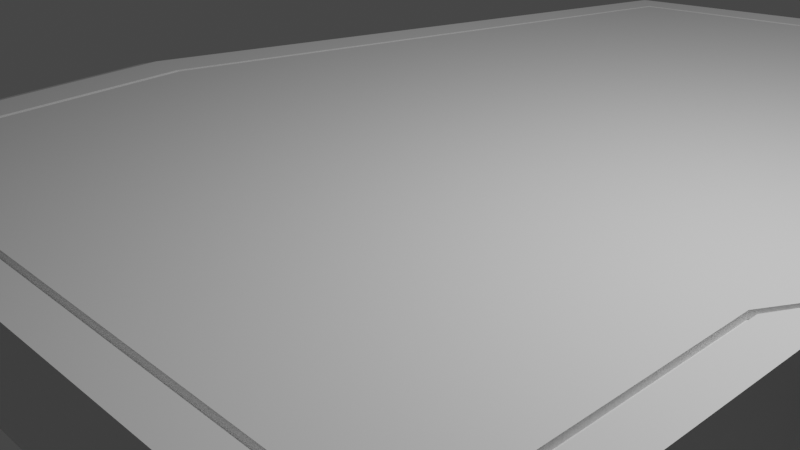 # Source: sidewalkCurbCurve.blend  (saved by Blender 3.6.11; exported with 4.5.12 LTS)
import bpy
from mathutils import Matrix  # noqa: F401  (used for matrix-valued properties, if any)

bpy.ops.wm.read_factory_settings(use_empty=True)
scene = bpy.context.scene
scene.name = 'Scene'

# ---- collections
col_collection = bpy.data.collections.new('Collection'); scene.collection.children.link(col_collection)

# ---- materials (node trees are filled in below, after node groups)
mat_material_001 = bpy.data.materials.new('Material.001')
mat_material_001.alpha_threshold = 0.0
mat_material_001.use_transparent_shadow = False
mat_material_001.roughness = 0.5
mat_material_001.line_color = (0.0, 0.0, 0.0, 1.0)

# ---- material node trees
mat_material_001.use_nodes = True; mat_material_001.node_tree.nodes.clear()
_N = mat_material_001.node_tree.nodes; _L = mat_material_001.node_tree.links
n0 = _N.new('ShaderNodeOutputMaterial'); n0.name = 'Material Output'; n0.location = (300, 300)
n1 = _N.new('ShaderNodeBsdfPrincipled'); n1.name = 'Principled BSDF'; n1.location = (10, 300)
n1.distribution = 'GGX'
n1.subsurface_method = 'RANDOM_WALK_SKIN'
n1.inputs[3].default_value = 1.45
n1.inputs[27].default_value = (0.0, 0.0, 0.0, 1.0)
n1.inputs[28].default_value = 1.0
_L.new(n1.outputs[0], n0.inputs[0])
n0.is_active_output = True

# ---- world
world_world = bpy.data.worlds.new('World'); scene.world = world_world
world_world.use_nodes = True; world_world.node_tree.nodes.clear()
_N = world_world.node_tree.nodes; _L = world_world.node_tree.links
n0 = _N.new('ShaderNodeOutputWorld'); n0.name = 'World Output'; n0.location = (300, 300)
n1 = _N.new('ShaderNodeBackground'); n1.name = 'Background'; n1.location = (10, 300)
n1.inputs[0].default_value = (0.05088, 0.05088, 0.05088, 1.0)
_L.new(n1.outputs[0], n0.inputs[0])
n0.is_active_output = True
world_world.color = (0.05088, 0.05088, 0.05088)
world_world.use_sun_shadow = False
world_world.sun_shadow_jitter_overblur = 0.0

# ---- cameras
cam_camera = bpy.data.cameras.new('Camera')
cam_camera.clip_end = 100.0
cam_camera.ortho_scale = 7.314

# ---- lights
light_light = bpy.data.lights.new('Light', 'POINT')
light_light.transmission_factor = 0.0
light_light.energy = 1000.0
light_light.shadow_soft_size = 0.1
light_light.shadow_maximum_resolution = 0.006
light_light.use_absolute_resolution = True

# ---- meshes
me_cube_001 = bpy.data.meshes.new('Cube.001')
me_cube_001.from_pydata([(0.894, -0.894, 1.0), (1.0, -1.0, -1.0), (-0.894, -0.894, 1.0), (-1.0, -1.0, -1.0), (1.0, -1.0, 1.0), (-1.0, -1.0, 1.0), (0.8771, -0.8771, 0.8638), (-0.8771, -0.8771, 0.8638), (0.894, -0.894, 0.8638), (-0.894, -0.894, 0.8638), (0.8771, -0.8771, 1.007), (-0.8771, -0.8771, 1.007), (-1.177, -1.0, -0.991), (-1.177, -1.0, 0.1122), (-1.231, -1.0, -0.9893), (-1.231, -1.0, -0.5784), (-1.088, -1.0, 0.7898), (-1.088, -1.0, -0.9955), (-1.133, -1.0, 0.5079), (-1.133, -1.0, -0.9933), (-1.204, -1.0, -0.2015), (-1.204, -1.0, -0.9902), (-1.237, -1.0, -0.9903), (-1.237, -1.0, -0.6785), (-1.0, 0.0, -1.0), (1.0, 0.0, 1.0), (-1.0, 0.0, 1.0), (1.0, 0.0, -1.0), (0.894, 0.0, 1.0), (-0.894, 0.0, 1.0), (0.894, 0.0, 0.8638), (-0.894, 0.0, 0.8638), (0.8771, 0.0, 0.8638), (-0.8771, 0.0, 0.8638), (0.8771, 0.0, 1.007), (-0.8771, 0.0, 1.007), (-1.177, 0.0, -0.991), (-1.177, 0.0, 0.1122), (-1.231, 0.0, -0.9893), (-1.231, 0.0, -0.5784), (-1.088, 0.0, 0.7898), (-1.088, 0.0, -0.9955), (-1.133, 0.0, 0.5079), (-1.133, 0.0, -0.9933), (-1.204, 0.0, -0.9902), (-1.204, 0.0, -0.2015), (-1.237, 0.0, -0.9903), (-1.237, 0.0, -0.6785), (2.028, 0.1234, -1.013), (2.027, 2.219, -1.013), (2.028, 0.1234, 0.9865), (2.027, 2.219, 0.9865), (1.057, 2.211, 0.9865), (1.073, 0.1154, -1.013), (1.058, 2.1, 0.9865), (1.911, 2.107, 0.9865), (1.926, 0.2337, 0.9865), (1.058, 2.1, 0.8503), (1.911, 2.107, 0.8503), (1.926, 0.2337, 0.8503), (1.058, 2.082, 0.8503), (1.895, 2.089, 0.8503), (1.909, 0.2513, 0.8503), (1.058, 2.082, 0.9936), (1.895, 2.089, 0.9936), (1.909, 0.2513, 0.9936), (2.026, 2.404, 0.09876), (2.026, 2.404, -1.004), (1.056, 2.396, 0.09876), (2.026, 2.358, -1.007), (2.027, 2.312, 0.7763), (2.025, 2.462, -0.5919), (2.025, 2.462, -1.003), (1.056, 2.454, -0.5919), (2.026, 2.433, -0.215), (2.026, 2.433, -1.004), (2.027, 2.312, -1.009), (2.026, 2.358, 0.4944), (1.057, 2.304, -1.009), (1.056, 2.35, -1.007), (1.056, 2.425, -1.004), (2.025, 2.467, -0.692), (2.025, 2.467, -1.004), (1.056, 2.459, -0.692), (1.057, 2.211, -1.013), (1.073, 0.1154, 0.9865), (1.073, 0.2265, 0.9865), (1.073, 0.2265, 0.8503), (1.072, 0.2443, 0.8503), (1.072, 0.2443, 0.9936), (1.056, 2.396, -1.004), (1.056, 2.454, -1.003), (1.057, 2.304, 0.7763), (1.056, 2.35, 0.4944), (1.056, 2.425, -0.215), (1.056, 2.459, -1.004), (-0.4442, 1.624, -1.007), (1.012, 0.07138, -1.004), (0.9503, 0.1358, 1.003), (1.012, 0.07138, 0.9961), (-0.4887, 1.671, -1.002), (-0.511, 1.694, -1.0), (-0.5333, 1.717, -0.998), (-0.3822, 1.56, 1.0), (-0.547, 1.731, -0.2085), (-0.5333, 1.717, 0.1052), (-0.511, 1.694, 0.5009), (0.9588, 0.1269, 0.9961), (-0.547, 1.731, -0.9972), (0.9503, 0.1358, 0.8599), (0.9588, 0.1269, 0.8599), (-0.5608, 1.746, -0.9963), (-0.5634, 1.748, -0.9973), (-0.3908, 1.569, 0.993), (-0.4887, 1.671, 0.7828), (-0.4442, 1.624, 0.993), (-0.3908, 1.569, 0.8568), (-0.3822, 1.56, 0.8568), (-0.5634, 1.748, -0.6855), (-0.5608, 1.746, -0.5854)], [], [(29, 2, 9, 31), (1, 4, 5, 3), (24, 27, 1, 3), (27, 25, 4, 1), (0, 2, 5, 4), (28, 0, 4, 25), (33, 7, 11, 35), (2, 0, 8, 9), (6, 7, 9, 8), (32, 6, 8, 30), (34, 35, 11, 10), (7, 6, 10, 11), (19, 18, 13, 12), (43, 19, 12, 36), (97, 96, 84, 53), (96, 100, 78, 84), (21, 20, 15, 14), (103, 98, 89, 63), (44, 21, 14, 38), (99, 97, 53, 85), (24, 3, 17, 41), (3, 5, 16, 17), (106, 114, 92, 93), (98, 109, 88, 89), (41, 17, 19, 43), (17, 16, 18, 19), (107, 99, 85, 86), (36, 12, 21, 44), (100, 101, 79, 78), (12, 13, 20, 21), (119, 104, 94, 73), (115, 113, 54, 52), (38, 14, 22, 46), (102, 108, 80, 90), (14, 15, 23, 22), (15, 39, 47, 23), (101, 102, 90, 79), (22, 23, 47, 46), (13, 37, 45, 20), (117, 103, 63, 60), (104, 105, 68, 94), (16, 40, 42, 18), (105, 106, 93, 68), (5, 26, 40, 16), (110, 107, 86, 87), (18, 42, 37, 13), (112, 118, 83, 95), (20, 45, 39, 15), (6, 32, 34, 10), (108, 111, 91, 80), (7, 33, 31, 9), (109, 110, 87, 88), (0, 28, 30, 8), (111, 112, 95, 91), (2, 29, 26, 5), (113, 116, 57, 54), (114, 115, 52, 92), (116, 117, 60, 57), (118, 119, 73, 83), (77, 69, 67, 66), (49, 51, 50, 48), (54, 55, 51, 52), (55, 56, 50, 51), (56, 55, 58, 59), (86, 56, 59, 87), (60, 61, 58, 57), (61, 62, 59, 58), (62, 61, 64, 65), (88, 62, 65, 89), (94, 74, 71, 73), (93, 77, 66, 68), (71, 72, 82, 81), (74, 75, 72, 71), (52, 51, 70, 92), (51, 49, 76, 70), (92, 70, 77, 93), (70, 76, 69, 77), (66, 67, 75, 74), (68, 66, 74, 94), (95, 83, 81, 82), (73, 71, 81, 83), (72, 91, 95, 82), (67, 90, 80, 75), (76, 78, 79, 69), (49, 84, 78, 76), (75, 80, 91, 72), (69, 79, 90, 67), (65, 64, 63, 89), (62, 88, 87, 59), (61, 60, 63, 64), (56, 86, 85, 50), (48, 50, 85, 53), (49, 48, 53, 84), (55, 54, 57, 58), (47, 39, 119, 118), (31, 33, 117, 116), (40, 26, 115, 114), (29, 31, 116, 113), (38, 46, 112, 111), (32, 30, 110, 109), (44, 38, 111, 108), (46, 47, 118, 112), (30, 28, 107, 110), (37, 42, 106, 105), (45, 37, 105, 104), (33, 35, 103, 117), (43, 36, 102, 101), (36, 44, 108, 102), (26, 29, 113, 115), (39, 45, 104, 119), (41, 43, 101, 100), (28, 25, 99, 107), (34, 32, 109, 98), (42, 40, 114, 106), (25, 27, 97, 99), (35, 34, 98, 103), (24, 41, 100, 96), (27, 24, 96, 97)])
_uv = me_cube_001.uv_layers.new(name='UVMap')
_uv.uv.foreach_set('vector', [0.8617, 0.625, 0.8617, 0.7367, 0.8617, 0.7367, 0.8617, 0.625, 0.375, 0.75, 0.625, 0.75, 0.625, 1.0, 0.375, 1.0, 0.125, 0.625, 0.375, 0.625, 0.375, 0.75, 0.125, 0.75, 0.375, 0.625, 0.625, 0.625, 0.625, 0.75, 0.375, 0.75, 0.6383, 0.7367, 0.8617, 0.7367, 0.875, 0.75, 0.625, 0.75, 0.6383, 0.625, 0.6383, 0.7367, 0.625, 0.75, 0.625, 0.625, 0.8596, 0.625, 0.8596, 0.7346, 0.8596, 0.7346, 0.8596, 0.625, 0.8617, 0.7367, 0.6383, 0.7367, 0.6383, 0.7367, 0.8617, 0.7367, 0.6404, 0.7346, 0.8596, 0.7346, 0.8617, 0.7367, 0.6383, 0.7367, 0.6404, 0.625, 0.6404, 0.7346, 0.6383, 0.7367, 0.6383, 0.625, 0.6404, 0.625, 0.8596, 0.625, 0.8596, 0.7346, 0.6404, 0.7346, 0.8596, 0.7346, 0.6404, 0.7346, 0.6404, 0.7346, 0.8596, 0.7346, 0.375, 1.0, 0.625, 1.0, 0.625, 1.0, 0.375, 1.0, 0.125, 0.625, 0.125, 0.75, 0.125, 0.75, 0.125, 0.625, 0.375, 0.625, 0.125, 0.625, 0.125, 0.625, 0.375, 0.625, 0.125, 0.625, 0.125, 0.625, 0.125, 0.625, 0.125, 0.625, 0.375, 1.0, 0.625, 1.0, 0.625, 1.0, 0.375, 1.0, 0.8596, 0.625, 0.6404, 0.625, 0.6404, 0.625, 0.8596, 0.625, 0.125, 0.625, 0.125, 0.75, 0.125, 0.75, 0.125, 0.625, 0.625, 0.625, 0.375, 0.625, 0.375, 0.625, 0.625, 0.625, 0.125, 0.625, 0.125, 0.75, 0.125, 0.75, 0.125, 0.625, 0.375, 1.0, 0.625, 1.0, 0.625, 1.0, 0.375, 1.0, 0.875, 0.625, 0.875, 0.625, 0.875, 0.625, 0.875, 0.625, 0.6404, 0.625, 0.6404, 0.625, 0.6404, 0.625, 0.6404, 0.625, 0.125, 0.625, 0.125, 0.75, 0.125, 0.75, 0.125, 0.625, 0.375, 1.0, 0.625, 1.0, 0.625, 1.0, 0.375, 1.0, 0.6383, 0.625, 0.625, 0.625, 0.625, 0.625, 0.6383, 0.625, 0.125, 0.625, 0.125, 0.75, 0.125, 0.75, 0.125, 0.625, 0.125, 0.625, 0.125, 0.625, 0.125, 0.625, 0.125, 0.625, 0.375, 1.0, 0.625, 1.0, 0.625, 1.0, 0.375, 1.0, 0.875, 0.625, 0.875, 0.625, 0.875, 0.625, 0.875, 0.625, 0.875, 0.625, 0.8617, 0.625, 0.8617, 0.625, 0.875, 0.625, 0.125, 0.625, 0.125, 0.75, 0.125, 0.75, 0.125, 0.625, 0.125, 0.625, 0.125, 0.625, 0.125, 0.625, 0.125, 0.625, 0.375, 1.0, 0.625, 1.0, 0.625, 1.0, 0.375, 1.0, 0.875, 0.75, 0.875, 0.625, 0.875, 0.625, 0.875, 0.75, 0.125, 0.625, 0.125, 0.625, 0.125, 0.625, 0.125, 0.625, 0.375, 0.0, 0.625, 0.0, 0.625, 0.125, 0.375, 0.125, 0.875, 0.75, 0.875, 0.625, 0.875, 0.625, 0.875, 0.75, 0.8596, 0.625, 0.8596, 0.625, 0.8596, 0.625, 0.8596, 0.625, 0.875, 0.625, 0.875, 0.625, 0.875, 0.625, 0.875, 0.625, 0.875, 0.75, 0.875, 0.625, 0.875, 0.625, 0.875, 0.75, 0.875, 0.625, 0.875, 0.625, 0.875, 0.625, 0.875, 0.625, 0.875, 0.75, 0.875, 0.625, 0.875, 0.625, 0.875, 0.75, 0.6383, 0.625, 0.6383, 0.625, 0.6383, 0.625, 0.6383, 0.625, 0.875, 0.75, 0.875, 0.625, 0.875, 0.625, 0.875, 0.75, 0.375, 0.125, 0.625, 0.125, 0.625, 0.125, 0.375, 0.125, 0.875, 0.75, 0.875, 0.625, 0.875, 0.625, 0.875, 0.75, 0.6404, 0.7346, 0.6404, 0.625, 0.6404, 0.625, 0.6404, 0.7346, 0.125, 0.625, 0.125, 0.625, 0.125, 0.625, 0.125, 0.625, 0.8596, 0.7346, 0.8596, 0.625, 0.8617, 0.625, 0.8617, 0.7367, 0.6404, 0.625, 0.6383, 0.625, 0.6383, 0.625, 0.6404, 0.625, 0.6383, 0.7367, 0.6383, 0.625, 0.6383, 0.625, 0.6383, 0.7367, 0.125, 0.625, 0.125, 0.625, 0.125, 0.625, 0.125, 0.625, 0.8617, 0.7367, 0.8617, 0.625, 0.875, 0.625, 0.875, 0.75, 0.8617, 0.625, 0.8617, 0.625, 0.8617, 0.625, 0.8617, 0.625, 0.875, 0.625, 0.875, 0.625, 0.875, 0.625, 0.875, 0.625, 0.8617, 0.625, 0.8596, 0.625, 0.8596, 0.625, 0.8617, 0.625, 0.875, 0.625, 0.875, 0.625, 0.875, 0.625, 0.875, 0.625, 0.625, 0.25, 0.375, 0.25, 0.375, 0.25, 0.625, 0.25, 0.375, 0.25, 0.625, 0.25, 0.625, 0.5, 0.375, 0.5, 0.8617, 0.625, 0.8617, 0.5133, 0.875, 0.5, 0.875, 0.625, 0.8617, 0.5133, 0.6383, 0.5133, 0.625, 0.5, 0.875, 0.5, 0.6383, 0.5133, 0.8617, 0.5133, 0.8617, 0.5133, 0.6383, 0.5133, 0.6383, 0.625, 0.6383, 0.5133, 0.6383, 0.5133, 0.6383, 0.625, 0.8596, 0.625, 0.8596, 0.5154, 0.8617, 0.5133, 0.8617, 0.625, 0.8596, 0.5154, 0.6404, 0.5154, 0.6383, 0.5133, 0.8617, 0.5133, 0.6404, 0.5154, 0.8596, 0.5154, 0.8596, 0.5154, 0.6404, 0.5154, 0.6404, 0.625, 0.6404, 0.5154, 0.6404, 0.5154, 0.6404, 0.625, 0.875, 0.625, 0.875, 0.5, 0.875, 0.5, 0.875, 0.625, 0.875, 0.625, 0.875, 0.5, 0.875, 0.5, 0.875, 0.625, 0.625, 0.25, 0.375, 0.25, 0.375, 0.25, 0.625, 0.25, 0.625, 0.25, 0.375, 0.25, 0.375, 0.25, 0.625, 0.25, 0.875, 0.625, 0.875, 0.5, 0.875, 0.5, 0.875, 0.625, 0.625, 0.25, 0.375, 0.25, 0.375, 0.25, 0.625, 0.25, 0.875, 0.625, 0.875, 0.5, 0.875, 0.5, 0.875, 0.625, 0.625, 0.25, 0.375, 0.25, 0.375, 0.25, 0.625, 0.25, 0.625, 0.25, 0.375, 0.25, 0.375, 0.25, 0.625, 0.25, 0.875, 0.625, 0.875, 0.5, 0.875, 0.5, 0.875, 0.625, 0.375, 0.125, 0.625, 0.125, 0.625, 0.25, 0.375, 0.25, 0.875, 0.625, 0.875, 0.5, 0.875, 0.5, 0.875, 0.625, 0.125, 0.5, 0.125, 0.625, 0.125, 0.625, 0.125, 0.5, 0.125, 0.5, 0.125, 0.625, 0.125, 0.625, 0.125, 0.5, 0.125, 0.5, 0.125, 0.625, 0.125, 0.625, 0.125, 0.5, 0.125, 0.5, 0.125, 0.625, 0.125, 0.625, 0.125, 0.5, 0.125, 0.5, 0.125, 0.625, 0.125, 0.625, 0.125, 0.5, 0.125, 0.5, 0.125, 0.625, 0.125, 0.625, 0.125, 0.5, 0.6404, 0.5154, 0.8596, 0.5154, 0.8596, 0.625, 0.6404, 0.625, 0.6404, 0.5154, 0.6404, 0.625, 0.6383, 0.625, 0.6383, 0.5133, 0.8596, 0.5154, 0.8596, 0.625, 0.8596, 0.625, 0.8596, 0.5154, 0.6383, 0.5133, 0.6383, 0.625, 0.625, 0.625, 0.625, 0.5, 0.375, 0.5, 0.625, 0.5, 0.625, 0.625, 0.375, 0.625, 0.125, 0.5, 0.375, 0.5, 0.375, 0.625, 0.125, 0.625, 0.8617, 0.5133, 0.8617, 0.625, 0.8617, 0.625, 0.8617, 0.5133, 0.875, 0.625, 0.875, 0.625, 0.875, 0.625, 0.875, 0.625, 0.8617, 0.625, 0.8596, 0.625, 0.8596, 0.625, 0.8617, 0.625, 0.875, 0.625, 0.875, 0.625, 0.875, 0.625, 0.875, 0.625, 0.8617, 0.625, 0.8617, 0.625, 0.8617, 0.625, 0.8617, 0.625, 0.125, 0.625, 0.125, 0.625, 0.125, 0.625, 0.125, 0.625, 0.6404, 0.625, 0.6383, 0.625, 0.6383, 0.625, 0.6404, 0.625, 0.125, 0.625, 0.125, 0.625, 0.125, 0.625, 0.125, 0.625, 0.375, 0.125, 0.625, 0.125, 0.625, 0.125, 0.375, 0.125, 0.6383, 0.625, 0.6383, 0.625, 0.6383, 0.625, 0.6383, 0.625, 0.875, 0.625, 0.875, 0.625, 0.875, 0.625, 0.875, 0.625, 0.875, 0.625, 0.875, 0.625, 0.875, 0.625, 0.875, 0.625, 0.8596, 0.625, 0.8596, 0.625, 0.8596, 0.625, 0.8596, 0.625, 0.125, 0.625, 0.125, 0.625, 0.125, 0.625, 0.125, 0.625, 0.125, 0.625, 0.125, 0.625, 0.125, 0.625, 0.125, 0.625, 0.875, 0.625, 0.8617, 0.625, 0.8617, 0.625, 0.875, 0.625, 0.875, 0.625, 0.875, 0.625, 0.875, 0.625, 0.875, 0.625, 0.125, 0.625, 0.125, 0.625, 0.125, 0.625, 0.125, 0.625, 0.6383, 0.625, 0.625, 0.625, 0.625, 0.625, 0.6383, 0.625, 0.6404, 0.625, 0.6404, 0.625, 0.6404, 0.625, 0.6404, 0.625, 0.875, 0.625, 0.875, 0.625, 0.875, 0.625, 0.875, 0.625, 0.625, 0.625, 0.375, 0.625, 0.375, 0.625, 0.625, 0.625, 0.8596, 0.625, 0.6404, 0.625, 0.6404, 0.625, 0.8596, 0.625, 0.125, 0.625, 0.125, 0.625, 0.125, 0.625, 0.125, 0.625, 0.375, 0.625, 0.125, 0.625, 0.125, 0.625, 0.375, 0.625])
me_cube_001.materials.append(mat_material_001)
me_cube_001.use_mirror_vertex_groups = False
me_cube_001.update()

# ---- objects
ob_light = bpy.data.objects.new('Light', light_light)
ob_camera = bpy.data.objects.new('Camera', cam_camera)
ob_cube = bpy.data.objects.new('Cube', me_cube_001)

# ---- transforms, parenting, visibility, modifiers, constraints
ob_light.location = (4.076, 1.005, 5.904)
ob_light.rotation_euler = (0.6503, 0.05522, 1.866)
ob_light.lock_rotations_4d = False
ob_light.empty_display_type = 'ARROWS'
ob_light.color = (0.0, 0.0, 0.0, 0.0)
ob_light.lineart.crease_threshold = 0.0
ob_camera.location = (7.359, -6.926, 4.958)
ob_camera.rotation_euler = (1.109, 0.0, 0.8149)
ob_camera.lock_rotations_4d = False
ob_camera.empty_display_type = 'ARROWS'
ob_camera.color = (0.0, 0.0, 0.0, 0.0)
ob_camera.display_type = 'WIRE'
ob_camera.lineart.crease_threshold = 0.0
ob_cube.location = (0.0, 0.0, 0.0)
ob_cube.scale = (4.424, 4.221, 0.608)
ob_cube.lock_rotations_4d = False
ob_cube.empty_display_type = 'ARROWS'
ob_cube.lineart.crease_threshold = 0.0

# ---- collection membership
col_collection.objects.link(ob_light)
col_collection.objects.link(ob_camera)
col_collection.objects.link(ob_cube)

# ---- scene / render settings (as saved in the file)
scene.camera = ob_camera
scene.frame_start = 1; scene.frame_end = 250; scene.frame_set(1)
scene.render.engine = 'BLENDER_EEVEE_NEXT'
scene.cycles.sampling_pattern = 'TABULATED_SOBOL'
scene.view_settings.view_transform = 'Filmic'
bpy.context.view_layer.update()

